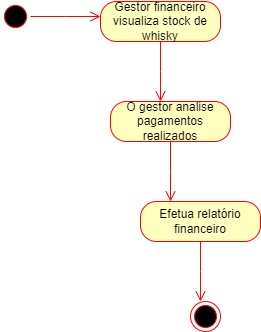

The diagram above was exported from draw.io. Its source (the exported page's mxGraphModel, read from the mxfile embedded in the PNG):
<mxGraphModel dx="696" dy="606" grid="1" gridSize="10" guides="1" tooltips="1" connect="1" arrows="1" fold="1" page="1" pageScale="1" pageWidth="827" pageHeight="1169" math="0" shadow="0">
  <root>
    <mxCell id="0" />
    <mxCell id="1" parent="0" />
    <mxCell id="ENVp9wVS7SQIWdn9kenw-12" value="" style="ellipse;html=1;shape=startState;fillColor=#000000;strokeColor=#ff0000;" parent="1" vertex="1">
      <mxGeometry x="80" y="110" width="30" height="30" as="geometry" />
    </mxCell>
    <mxCell id="ENVp9wVS7SQIWdn9kenw-13" value="" style="edgeStyle=orthogonalEdgeStyle;html=1;verticalAlign=bottom;endArrow=open;endSize=8;strokeColor=#ff0000;rounded=0;" parent="1" source="ENVp9wVS7SQIWdn9kenw-12" edge="1">
      <mxGeometry relative="1" as="geometry">
        <mxPoint x="180" y="125" as="targetPoint" />
      </mxGeometry>
    </mxCell>
    <mxCell id="ENVp9wVS7SQIWdn9kenw-14" value="Gestor financeiro visualiza stock de whisky" style="rounded=1;whiteSpace=wrap;html=1;arcSize=40;fontColor=#000000;fillColor=#ffffc0;strokeColor=#ff0000;" parent="1" vertex="1">
      <mxGeometry x="180" y="110" width="120" height="40" as="geometry" />
    </mxCell>
    <mxCell id="ENVp9wVS7SQIWdn9kenw-15" value="" style="edgeStyle=orthogonalEdgeStyle;html=1;verticalAlign=bottom;endArrow=open;endSize=8;strokeColor=#ff0000;rounded=0;" parent="1" source="ENVp9wVS7SQIWdn9kenw-14" edge="1">
      <mxGeometry relative="1" as="geometry">
        <mxPoint x="240" y="210" as="targetPoint" />
      </mxGeometry>
    </mxCell>
    <mxCell id="ENVp9wVS7SQIWdn9kenw-16" value="O gestor analise pagamentos realizados" style="rounded=1;whiteSpace=wrap;html=1;arcSize=40;fontColor=#000000;fillColor=#ffffc0;strokeColor=#ff0000;" parent="1" vertex="1">
      <mxGeometry x="190" y="210" width="120" height="40" as="geometry" />
    </mxCell>
    <mxCell id="ENVp9wVS7SQIWdn9kenw-17" value="" style="edgeStyle=orthogonalEdgeStyle;html=1;verticalAlign=bottom;endArrow=open;endSize=8;strokeColor=#ff0000;rounded=0;" parent="1" source="ENVp9wVS7SQIWdn9kenw-16" edge="1">
      <mxGeometry relative="1" as="geometry">
        <mxPoint x="250" y="310" as="targetPoint" />
      </mxGeometry>
    </mxCell>
    <mxCell id="ENVp9wVS7SQIWdn9kenw-18" value="Efetua relatório financeiro" style="rounded=1;whiteSpace=wrap;html=1;arcSize=40;fontColor=#000000;fillColor=#ffffc0;strokeColor=#ff0000;" parent="1" vertex="1">
      <mxGeometry x="220" y="310" width="120" height="40" as="geometry" />
    </mxCell>
    <mxCell id="ENVp9wVS7SQIWdn9kenw-19" value="" style="edgeStyle=orthogonalEdgeStyle;html=1;verticalAlign=bottom;endArrow=open;endSize=8;strokeColor=#ff0000;rounded=0;" parent="1" source="ENVp9wVS7SQIWdn9kenw-18" edge="1">
      <mxGeometry relative="1" as="geometry">
        <mxPoint x="280" y="410" as="targetPoint" />
      </mxGeometry>
    </mxCell>
    <mxCell id="ENVp9wVS7SQIWdn9kenw-20" value="" style="ellipse;html=1;shape=endState;fillColor=#000000;strokeColor=#ff0000;" parent="1" vertex="1">
      <mxGeometry x="270" y="410" width="30" height="30" as="geometry" />
    </mxCell>
  </root>
</mxGraphModel>